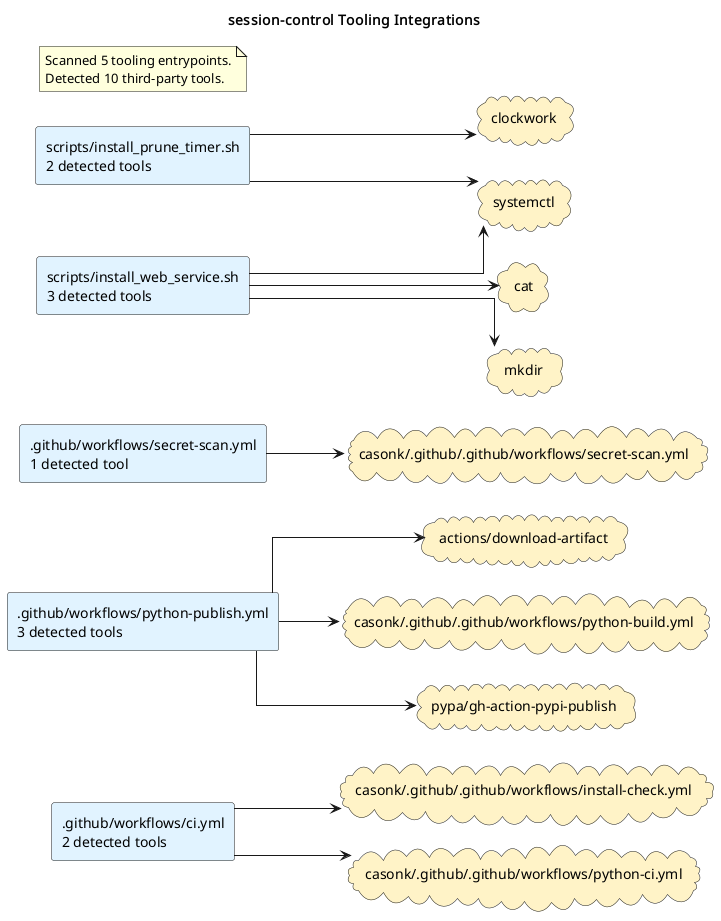

The diagram above was rendered by PlantUML. Its source (embedded in the PNG):
@startuml
title session-control Tooling Integrations
left to right direction
skinparam shadowing false
skinparam defaultFontName Monospace
skinparam componentStyle rectangle
skinparam linetype ortho
rectangle ".github/workflows/ci.yml\n2 detected tools" as source_github_workflows_ci_yml #E0F2FE
rectangle ".github/workflows/python-publish.yml\n3 detected tools" as source_github_workflows_python_publish_yml #E0F2FE
rectangle ".github/workflows/secret-scan.yml\n1 detected tool" as source_github_workflows_secret_scan_yml #E0F2FE
rectangle "scripts/install_prune_timer.sh\n2 detected tools" as source_scripts_install_prune_timer_sh #E0F2FE
rectangle "scripts/install_web_service.sh\n3 detected tools" as source_scripts_install_web_service_sh #E0F2FE
cloud "actions/download-artifact" as tool_actions_download_artifact #FEF3C7
cloud "casonk/.github/.github/workflows/install-check.yml" as tool_casonk_github_github_workflows_install_check_yml #FEF3C7
cloud "casonk/.github/.github/workflows/python-build.yml" as tool_casonk_github_github_workflows_python_build_yml #FEF3C7
cloud "casonk/.github/.github/workflows/python-ci.yml" as tool_casonk_github_github_workflows_python_ci_yml #FEF3C7
cloud "casonk/.github/.github/workflows/secret-scan.yml" as tool_casonk_github_github_workflows_secret_scan_yml #FEF3C7
cloud "cat" as tool_cat #FEF3C7
cloud "clockwork" as tool_clockwork #FEF3C7
cloud "mkdir" as tool_mkdir #FEF3C7
cloud "pypa/gh-action-pypi-publish" as tool_pypa_gh_action_pypi_publish #FEF3C7
cloud "systemctl" as tool_systemctl #FEF3C7
source_github_workflows_ci_yml --> tool_casonk_github_github_workflows_install_check_yml
source_github_workflows_ci_yml --> tool_casonk_github_github_workflows_python_ci_yml
source_github_workflows_python_publish_yml --> tool_actions_download_artifact
source_github_workflows_python_publish_yml --> tool_casonk_github_github_workflows_python_build_yml
source_github_workflows_python_publish_yml --> tool_pypa_gh_action_pypi_publish
source_github_workflows_secret_scan_yml --> tool_casonk_github_github_workflows_secret_scan_yml
source_scripts_install_prune_timer_sh --> tool_clockwork
source_scripts_install_prune_timer_sh --> tool_systemctl
source_scripts_install_web_service_sh --> tool_cat
source_scripts_install_web_service_sh --> tool_mkdir
source_scripts_install_web_service_sh --> tool_systemctl
note as toolingGraphSummary
Scanned 5 tooling entrypoints.
Detected 10 third-party tools.
end note
@enduml